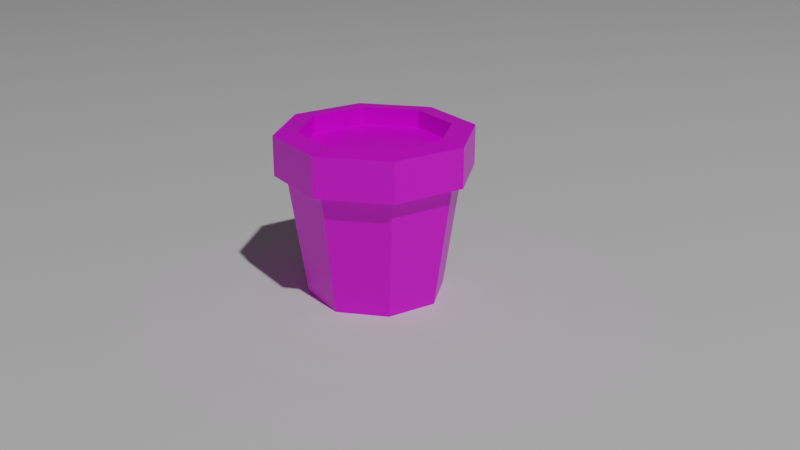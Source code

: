 # Source: TerracottaPot.blend  (saved by Blender 2.92.15; exported with 4.5.12 LTS)
import bpy
from mathutils import Matrix  # noqa: F401  (used for matrix-valued properties, if any)

bpy.ops.wm.read_factory_settings(use_empty=True)
scene = bpy.context.scene
scene.name = 'Scene'

# ---- collections
col_collection = bpy.data.collections.new('Collection'); scene.collection.children.link(col_collection)

# ---- images (referenced by path relative to the original .blend; pixels are not part of the script)
import os
ASSET_DIR = os.environ.get("B2B_ASSET_DIR", "")  # directory of the original .blend (textures are referenced by path, not embedded)
HERE = os.path.dirname(os.path.abspath(__file__))  # packed textures are extracted next to this script under _unpacked/

def load_image(name, relpath, width, height, colorspace="sRGB"):
    """Load a texture the original file referenced (path relative to the .blend, or extracted next to this script)."""
    p = next((c for c in (os.path.join(HERE, relpath), os.path.join(ASSET_DIR, relpath)) if relpath and os.path.exists(c)), "")
    if p:
        img = bpy.data.images.load(p, check_existing=True)
        img.name = name
    else:  # same state as the original file: an image datablock whose file is absent (Cycles renders it pink)
        img = bpy.data.images.new(name, width, height)
        img.source = "FILE"
        img.filepath = "//" + (relpath or name)
    img.colorspace_settings.name = colorspace
    return img
img_imphenziapalette01_png = load_image('ImphenziaPalette01.png', 'ImphenziaPalette01.png', 1024, 1024, 'sRGB')

# ---- materials (node trees are filled in below, after node groups)
mat_lowpoly = bpy.data.materials.new('LowPoly')
mat_lowpoly.alpha_threshold = 0.0
mat_lowpoly.line_color = (0.0, 0.0, 0.0, 1.0)

# ---- material node trees
mat_lowpoly.use_nodes = True; mat_lowpoly.node_tree.nodes.clear()
_N = mat_lowpoly.node_tree.nodes; _L = mat_lowpoly.node_tree.links
n0 = _N.new('ShaderNodeOutputMaterial'); n0.name = 'Material Output'; n0.location = (300, 300)
n1 = _N.new('ShaderNodeBsdfPrincipled'); n1.name = 'Principled BSDF'; n1.location = (10, 300)
n1.distribution = 'GGX'
n1.subsurface_method = 'BURLEY'
n1.inputs[2].default_value = 0.4
n1.inputs[3].default_value = 1.45
n1.inputs[27].default_value = (0.0, 0.0, 0.0, 1.0)
n1.inputs[28].default_value = 1.0
n2 = _N.new('ShaderNodeTexImage'); n2.name = 'Image Texture'; n2.location = (-390, 205)
n2.image = img_imphenziapalette01_png
n2.interpolation = 'Closest'
_L.new(n1.outputs[0], n0.inputs[0])
_L.new(n2.outputs[0], n1.inputs[0])
n0.is_active_output = True

# ---- world
world_world = bpy.data.worlds.new('World'); scene.world = world_world
world_world.use_nodes = True; world_world.node_tree.nodes.clear()
_N = world_world.node_tree.nodes; _L = world_world.node_tree.links
n0 = _N.new('ShaderNodeOutputWorld'); n0.name = 'World Output'; n0.location = (300, 300)
n1 = _N.new('ShaderNodeBackground'); n1.name = 'Background'; n1.location = (10, 300)
n1.inputs[0].default_value = (0.05088, 0.05088, 0.05088, 1.0)
_L.new(n1.outputs[0], n0.inputs[0])
n0.is_active_output = True
world_world.color = (0.05088, 0.05088, 0.05088)
world_world.use_sun_shadow = False
world_world.sun_shadow_jitter_overblur = 0.0

# ---- cameras
cam_camera = bpy.data.cameras.new('Camera')
cam_camera.clip_end = 100.0
cam_camera.ortho_scale = 7.314

# ---- lights
light_light = bpy.data.lights.new('Light', 'POINT')
light_light.transmission_factor = 0.0
light_light.energy = 1000.0
light_light.shadow_soft_size = 0.1
light_light.shadow_maximum_resolution = 0.006
light_light.use_absolute_resolution = True

# ---- meshes
me_plane = bpy.data.meshes.new('Plane')
me_plane.from_pydata([(-1.0, -1.0, 0.0), (1.0, -1.0, 0.0), (-1.0, 1.0, 0.0), (1.0, 1.0, 0.0)], [], [(0, 1, 3, 2)])
_uv = me_plane.uv_layers.new(name='UVMap')
_uv.uv.foreach_set('vector', [0.0, 0.0, 1.0, 0.0, 1.0, 1.0, 0.0, 1.0])
me_plane.use_remesh_fix_poles = True
me_plane.use_remesh_preserve_attributes = False
me_plane.use_mirror_vertex_groups = False
me_plane.update()
me_circle = bpy.data.meshes.new('Circle')
me_circle.from_pydata([(4.363e-10, 0.0948, 0.0), (-0.06703, 0.06703, 0.0), (-0.0948, -4.206e-09, 0.0), (-0.06703, -0.06703, 0.0), (8.724e-09, -0.0948, 0.0), (0.06703, -0.06703, 0.0), (0.0948, 1.068e-09, 0.0), (0.06703, 0.06703, 0.0), (-0.08524, 0.08524, 0.1721), (-1.155e-09, 0.1206, 0.1721), (-0.1206, -5.157e-09, 0.1721), (-0.08524, -0.08524, 0.1721), (9.384e-09, -0.1206, 0.1721), (0.08524, -0.08524, 0.1721), (0.1206, 1.55e-09, 0.1721), (0.08524, 0.08524, 0.1721), (-0.09675, 0.09675, 0.1742), (-1.624e-09, 0.1368, 0.1742), (-0.1368, -5.853e-09, 0.1742), (-0.09675, -0.09675, 0.1742), (1.034e-08, -0.1368, 0.1742), (0.09675, -0.09675, 0.1742), (0.1368, 1.76e-09, 0.1742), (0.09675, 0.09675, 0.1742), (-0.0732, 0.0732, 0.233), (-6.943e-10, 0.1035, 0.233), (-0.1035, -5.316e-09, 0.233), (-0.0732, -0.0732, 0.233), (1.019e-08, -0.1035, 0.233), (0.0732, -0.0732, 0.233), (0.1035, 1.76e-09, 0.233), (0.0732, 0.0732, 0.233), (-0.09675, 0.09675, 0.2298), (-1.572e-10, 0.1368, 0.2298), (-0.1368, -5.853e-09, 0.2298), (-0.09675, -0.09675, 0.2298), (1.18e-08, -0.1368, 0.2298), (0.09675, -0.09675, 0.2298), (0.1368, 1.76e-09, 0.2298), (0.09675, 0.09675, 0.2298), (-0.0732, 0.0732, 0.208), (-4.106e-09, 0.1035, 0.208), (-0.1035, -5.316e-09, 0.208), (-0.0732, -0.0732, 0.208), (6.781e-09, -0.1035, 0.208), (0.0732, -0.0732, 0.208), (0.1035, 1.76e-09, 0.208), (0.0732, 0.0732, 0.208)], [], [(1, 0, 7, 6, 5, 4, 3, 2), (10, 11, 19, 18), (1, 2, 10, 8), (6, 7, 15, 14), (4, 5, 13, 12), (2, 3, 11, 10), (0, 1, 8, 9), (7, 0, 9, 15), (5, 6, 14, 13), (3, 4, 12, 11), (22, 23, 39, 38), (9, 8, 16, 17), (15, 9, 17, 23), (13, 14, 22, 21), (11, 12, 20, 19), (8, 10, 18, 16), (14, 15, 23, 22), (12, 13, 21, 20), (31, 25, 41, 47), (20, 21, 37, 36), (18, 19, 35, 34), (17, 16, 32, 33), (23, 17, 33, 39), (21, 22, 38, 37), (19, 20, 36, 35), (16, 18, 34, 32), (24, 25, 33, 32), (26, 24, 32, 34), (27, 26, 34, 35), (28, 27, 35, 36), (29, 28, 36, 37), (30, 29, 37, 38), (31, 30, 38, 39), (25, 31, 39, 33), (40, 42, 43, 44, 45, 46, 47, 41), (29, 30, 46, 45), (27, 28, 44, 43), (24, 26, 42, 40), (30, 31, 47, 46), (28, 29, 45, 44), (26, 27, 43, 42), (25, 24, 40, 41)])
_uv = me_circle.uv_layers.new(name='UVMap')
_uv.uv.foreach_set('vector', [0.3297, 0.5512, 0.3297, 0.5512, 0.3297, 0.5512, 0.3297, 0.5512, 0.3297, 0.5512, 0.3297, 0.5512, 0.3297, 0.5512, 0.3297, 0.5512, 0.3297, 0.5512, 0.3297, 0.5512, 0.3297, 0.5512, 0.3297, 0.5512, 0.3297, 0.5512, 0.3297, 0.5512, 0.3297, 0.5512, 0.3297, 0.5512, 0.3297, 0.5512, 0.3297, 0.5512, 0.3297, 0.5512, 0.3297, 0.5512, 0.3297, 0.5512, 0.3297, 0.5512, 0.3297, 0.5512, 0.3297, 0.5512, 0.3297, 0.5512, 0.3297, 0.5512, 0.3297, 0.5512, 0.3297, 0.5512, 0.3297, 0.5512, 0.3297, 0.5512, 0.3297, 0.5512, 0.3297, 0.5512, 0.3297, 0.5512, 0.3297, 0.5512, 0.3297, 0.5512, 0.3297, 0.5512, 0.3297, 0.5512, 0.3297, 0.5512, 0.3297, 0.5512, 0.3297, 0.5512, 0.3297, 0.5512, 0.3297, 0.5512, 0.3297, 0.5512, 0.3297, 0.5512, 0.3297, 0.5512, 0.3297, 0.5512, 0.3297, 0.5512, 0.3297, 0.5512, 0.3297, 0.5512, 0.3297, 0.5512, 0.3297, 0.5512, 0.3297, 0.5512, 0.3297, 0.5512, 0.3297, 0.5512, 0.3297, 0.5512, 0.3297, 0.5512, 0.3297, 0.5512, 0.3297, 0.5512, 0.3297, 0.5512, 0.3297, 0.5512, 0.3297, 0.5512, 0.3297, 0.5512, 0.3297, 0.5512, 0.3297, 0.5512, 0.3297, 0.5512, 0.3297, 0.5512, 0.3297, 0.5512, 0.3297, 0.5512, 0.3297, 0.5512, 0.3297, 0.5512, 0.3297, 0.5512, 0.3297, 0.5512, 0.3297, 0.5512, 0.3297, 0.5512, 0.3297, 0.5512, 0.3297, 0.5512, 0.3297, 0.5512, 0.3297, 0.5512, 0.3297, 0.5512, 0.3297, 0.5512, 0.3297, 0.5512, 0.3297, 0.5512, 0.3297, 0.5512, 0.3297, 0.5512, 0.3297, 0.5512, 0.3297, 0.5512, 0.3297, 0.5512, 0.3297, 0.5512, 0.3297, 0.5512, 0.3297, 0.5512, 0.3297, 0.5512, 0.3297, 0.5512, 0.3297, 0.5512, 0.3297, 0.5512, 0.3297, 0.5512, 0.3297, 0.5512, 0.3297, 0.5512, 0.3297, 0.5512, 0.3297, 0.5512, 0.3297, 0.5512, 0.3297, 0.5512, 0.3297, 0.5512, 0.3297, 0.5512, 0.3297, 0.5512, 0.3297, 0.5512, 0.3297, 0.5512, 0.3297, 0.5512, 0.3297, 0.5512, 0.3297, 0.5512, 0.3297, 0.5512, 0.3297, 0.5512, 0.3297, 0.5512, 0.3297, 0.5512, 0.3297, 0.5512, 0.3297, 0.5512, 0.3297, 0.5512, 0.3297, 0.5512, 0.3297, 0.5512, 0.3297, 0.5512, 0.3297, 0.5512, 0.3297, 0.5512, 0.3297, 0.5512, 0.3297, 0.5512, 0.3297, 0.5512, 0.3297, 0.5512, 0.3297, 0.5512, 0.3297, 0.5512, 0.3297, 0.5512, 0.3297, 0.5512, 0.3297, 0.5512, 0.3297, 0.5512, 0.3297, 0.5512, 0.3297, 0.5512, 0.3297, 0.5512, 0.3297, 0.5512, 0.3297, 0.5512, 0.3297, 0.5512, 0.3297, 0.5512, 0.3297, 0.5512, 0.3297, 0.5512, 0.9499, 0.5611, 0.9499, 0.5611, 0.9499, 0.5611, 0.9499, 0.5611, 0.9499, 0.5611, 0.9499, 0.5611, 0.9499, 0.5611, 0.9499, 0.5611, 0.3297, 0.5512, 0.3297, 0.5512, 0.3297, 0.5512, 0.3297, 0.5512, 0.3297, 0.5512, 0.3297, 0.5512, 0.3297, 0.5512, 0.3297, 0.5512, 0.3297, 0.5512, 0.3297, 0.5512, 0.3297, 0.5512, 0.3297, 0.5512, 0.3297, 0.5512, 0.3297, 0.5512, 0.3297, 0.5512, 0.3297, 0.5512, 0.3297, 0.5512, 0.3297, 0.5512, 0.3297, 0.5512, 0.3297, 0.5512, 0.3297, 0.5512, 0.3297, 0.5512, 0.3297, 0.5512, 0.3297, 0.5512, 0.3297, 0.5512, 0.3297, 0.5512, 0.3297, 0.5512, 0.3297, 0.5512])
me_circle.materials.append(mat_lowpoly)
me_circle.use_remesh_fix_poles = True
me_circle.use_remesh_preserve_attributes = False
me_circle.use_mirror_vertex_groups = False
me_circle.update()

# ---- objects
ob_plane = bpy.data.objects.new('Plane', me_plane)
ob_light = bpy.data.objects.new('Light', light_light)
ob_camera = bpy.data.objects.new('Camera', cam_camera)
ob_circle = bpy.data.objects.new('Circle', me_circle)
ob_empty = bpy.data.objects.new('Empty', None)

# ---- transforms, parenting, visibility, modifiers, constraints
ob_plane.location = (0.0, 0.0, 0.0)
ob_plane.scale = (5.718, 3.874, 1.0)
ob_plane.lineart.crease_threshold = 0.0
ob_light.location = (4.076, 1.005, 5.904)
ob_light.rotation_euler = (0.6503, 0.05522, 1.866)
ob_light.lock_rotations_4d = False
ob_light.empty_display_type = 'ARROWS'
ob_light.color = (0.0, 0.0, 0.0, 0.0)
ob_light.lineart.crease_threshold = 0.0
ob_camera.location = (1.397, -0.2369, 0.6563)
ob_camera.rotation_euler = (1.193, -2.741e-06, 1.38)
ob_camera.lock_rotations_4d = False
ob_camera.empty_display_type = 'ARROWS'
ob_camera.color = (0.0, 0.0, 0.0, 0.0)
ob_camera.display_type = 'WIRE'
ob_camera.lineart.crease_threshold = 0.0
ob_circle.location = (0.0, 0.0, 0.0)
ob_circle.lineart.crease_threshold = 0.0
ob_empty.location = (8.682e-18, -0.006133, 0.2001)
ob_empty.rotation_euler = (1.571, -0.0, 1.571)
ob_empty.scale = (0.1328, 0.1328, 0.1328)
ob_empty.empty_display_type = 'IMAGE'
ob_empty.empty_display_size = 5.0
ob_empty.lineart.crease_threshold = 0.0

# ---- collection membership
scene.collection.objects.link(ob_plane)
col_collection.objects.link(ob_light)
col_collection.objects.link(ob_camera)
col_collection.objects.link(ob_circle)
col_collection.objects.link(ob_empty)

# ---- scene / render settings (as saved in the file)
scene.camera = ob_camera
scene.frame_start = 1; scene.frame_end = 250; scene.frame_set(0)
scene.render.engine = 'CYCLES'
scene.cycles.use_denoising = False
scene.cycles.samples = 128
scene.cycles.sampling_pattern = 'TABULATED_SOBOL'
scene.cycles.use_adaptive_sampling = False
scene.cycles.use_light_tree = False
scene.view_settings.view_transform = 'Filmic'
bpy.context.view_layer.update()
